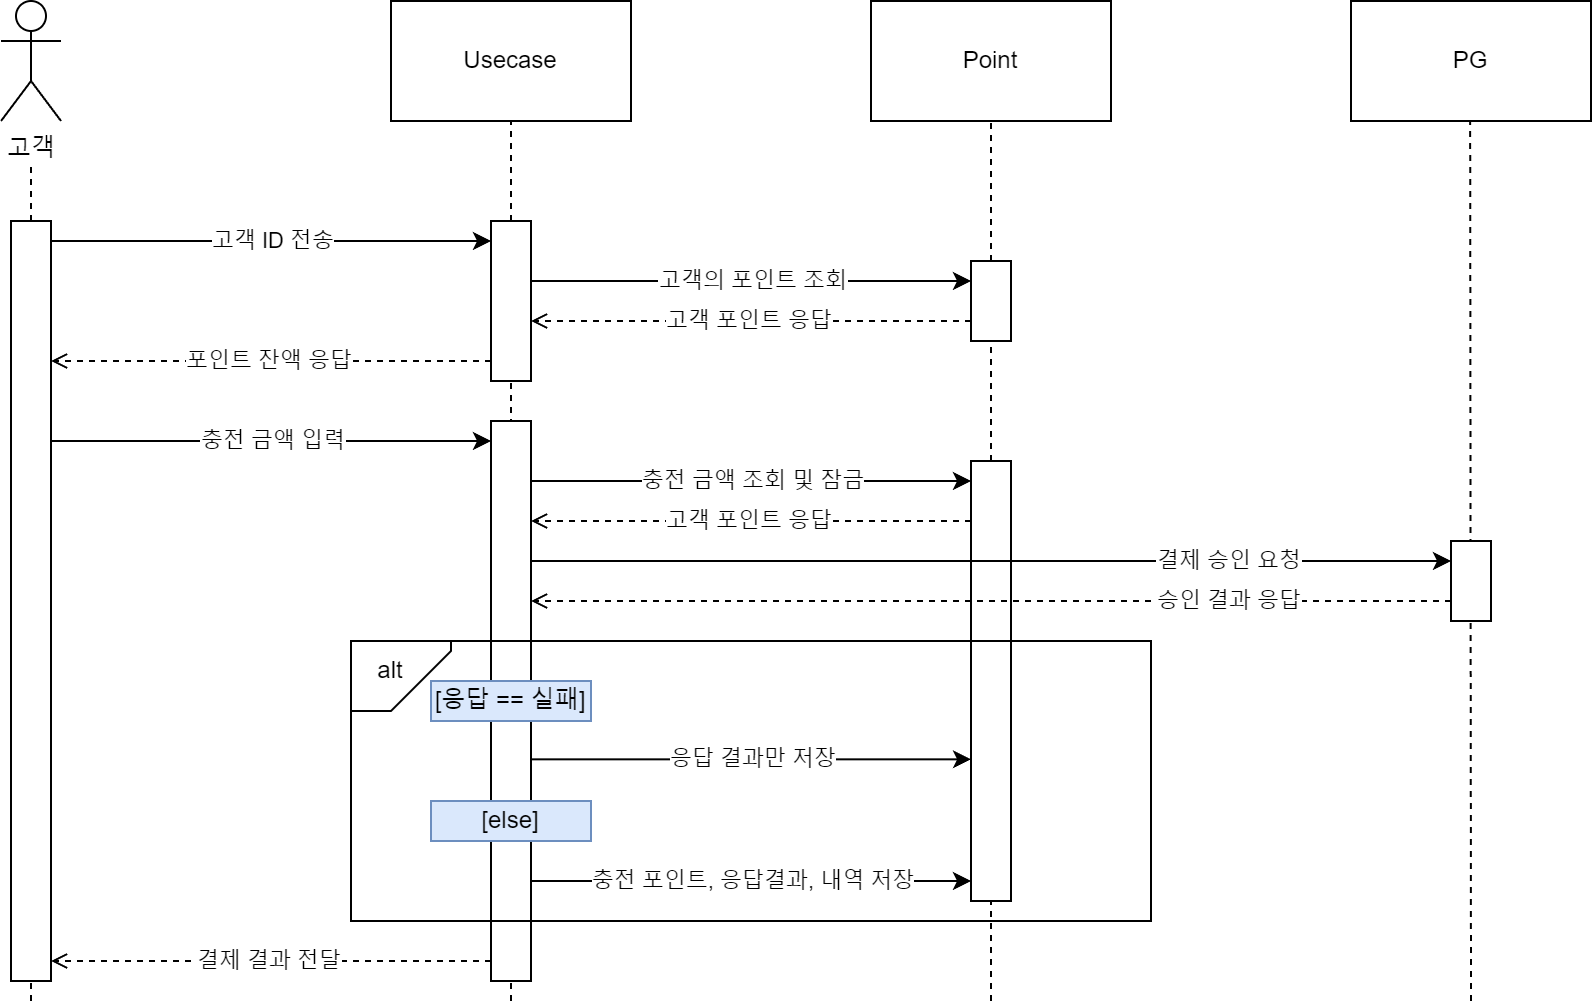

The diagram above was exported from draw.io. Its source (the exported page's mxGraphModel, read from the mxfile embedded in the PNG):
<mxGraphModel dx="1481" dy="771" grid="1" gridSize="10" guides="1" tooltips="1" connect="1" arrows="1" fold="1" page="1" pageScale="1" pageWidth="850" pageHeight="1100" math="0" shadow="0" extFonts="Permanent Marker^https://fonts.googleapis.com/css?family=Permanent+Marker">
  <root>
    <mxCell id="0" />
    <mxCell id="1" parent="0" />
    <mxCell id="2" value="" style="group" vertex="1" connectable="0" parent="1">
      <mxGeometry x="1105" y="1620" width="795" height="500" as="geometry" />
    </mxCell>
    <mxCell id="3" value="" style="endArrow=none;dashed=1;html=1;rounded=0;" edge="1" parent="2">
      <mxGeometry width="50" height="50" relative="1" as="geometry">
        <mxPoint x="255" y="500" as="sourcePoint" />
        <mxPoint x="255" y="60" as="targetPoint" />
      </mxGeometry>
    </mxCell>
    <mxCell id="4" value="" style="endArrow=none;dashed=1;html=1;rounded=0;" edge="1" parent="2" target="30">
      <mxGeometry width="50" height="50" relative="1" as="geometry">
        <mxPoint x="495" y="500" as="sourcePoint" />
        <mxPoint x="495" y="60" as="targetPoint" />
      </mxGeometry>
    </mxCell>
    <mxCell id="5" value="" style="rounded=0;whiteSpace=wrap;html=1;" vertex="1" parent="2">
      <mxGeometry x="485" y="230" width="20" height="220" as="geometry" />
    </mxCell>
    <mxCell id="6" value="" style="endArrow=none;dashed=1;html=1;rounded=0;" edge="1" parent="2">
      <mxGeometry width="50" height="50" relative="1" as="geometry">
        <mxPoint x="735" y="500" as="sourcePoint" />
        <mxPoint x="734.5799999999999" y="60" as="targetPoint" />
      </mxGeometry>
    </mxCell>
    <mxCell id="7" value="" style="rounded=0;whiteSpace=wrap;html=1;" vertex="1" parent="2">
      <mxGeometry x="725" y="270" width="20" height="40" as="geometry" />
    </mxCell>
    <mxCell id="8" value="" style="endArrow=none;dashed=1;html=1;rounded=0;" edge="1" parent="2" target="9">
      <mxGeometry width="50" height="50" relative="1" as="geometry">
        <mxPoint x="255" y="480" as="sourcePoint" />
        <mxPoint x="255" y="60" as="targetPoint" />
      </mxGeometry>
    </mxCell>
    <mxCell id="9" value="" style="rounded=0;whiteSpace=wrap;html=1;" vertex="1" parent="2">
      <mxGeometry x="245" y="210" width="20" height="280" as="geometry" />
    </mxCell>
    <mxCell id="10" value="" style="rounded=0;whiteSpace=wrap;html=1;" vertex="1" parent="2">
      <mxGeometry x="245" y="110" width="20" height="80" as="geometry" />
    </mxCell>
    <mxCell id="11" value="포인트 잔액 응답" style="endArrow=open;html=1;rounded=0;dashed=1;endFill=0;" edge="1" parent="2">
      <mxGeometry width="50" height="50" relative="1" as="geometry">
        <mxPoint x="245" y="180" as="sourcePoint" />
        <mxPoint x="25" y="180" as="targetPoint" />
        <mxPoint as="offset" />
      </mxGeometry>
    </mxCell>
    <mxCell id="12" value="" style="endArrow=none;dashed=1;html=1;rounded=0;" edge="1" parent="2">
      <mxGeometry width="50" height="50" relative="1" as="geometry">
        <mxPoint x="15" y="500" as="sourcePoint" />
        <mxPoint x="15" y="80" as="targetPoint" />
      </mxGeometry>
    </mxCell>
    <mxCell id="13" value="" style="rounded=0;whiteSpace=wrap;html=1;" vertex="1" parent="2">
      <mxGeometry x="5" y="110" width="20" height="380" as="geometry" />
    </mxCell>
    <mxCell id="14" value="고객" style="shape=umlActor;verticalLabelPosition=bottom;verticalAlign=top;html=1;outlineConnect=0;" vertex="1" parent="2">
      <mxGeometry width="30" height="60" as="geometry" />
    </mxCell>
    <mxCell id="15" value="Usecase" style="rounded=0;whiteSpace=wrap;html=1;" vertex="1" parent="2">
      <mxGeometry x="195" width="120" height="60" as="geometry" />
    </mxCell>
    <mxCell id="16" value="Point" style="rounded=0;whiteSpace=wrap;html=1;" vertex="1" parent="2">
      <mxGeometry x="435" width="120" height="60" as="geometry" />
    </mxCell>
    <mxCell id="17" value="" style="endArrow=none;dashed=1;html=1;rounded=0;" edge="1" parent="2" source="30">
      <mxGeometry width="50" height="50" relative="1" as="geometry">
        <mxPoint x="495" y="480" as="sourcePoint" />
        <mxPoint x="495" y="60" as="targetPoint" />
      </mxGeometry>
    </mxCell>
    <mxCell id="18" value="고객 ID 전송" style="endArrow=classic;html=1;rounded=0;" edge="1" parent="2">
      <mxGeometry width="50" height="50" relative="1" as="geometry">
        <mxPoint x="25" y="120" as="sourcePoint" />
        <mxPoint x="245" y="120" as="targetPoint" />
      </mxGeometry>
    </mxCell>
    <mxCell id="19" value="PG" style="rounded=0;whiteSpace=wrap;html=1;" vertex="1" parent="2">
      <mxGeometry x="675" width="120" height="60" as="geometry" />
    </mxCell>
    <mxCell id="20" value="충전 금액 입력" style="endArrow=classic;html=1;rounded=0;" edge="1" parent="2">
      <mxGeometry width="50" height="50" relative="1" as="geometry">
        <mxPoint x="25" y="220" as="sourcePoint" />
        <mxPoint x="245" y="220" as="targetPoint" />
      </mxGeometry>
    </mxCell>
    <mxCell id="21" value="충전 금액 조회 및 잠금" style="endArrow=classic;html=1;rounded=0;" edge="1" parent="2">
      <mxGeometry width="50" height="50" relative="1" as="geometry">
        <mxPoint x="265" y="240" as="sourcePoint" />
        <mxPoint x="485" y="240" as="targetPoint" />
      </mxGeometry>
    </mxCell>
    <mxCell id="22" value="고객 포인트 응답" style="endArrow=open;html=1;rounded=0;dashed=1;endFill=0;" edge="1" parent="2">
      <mxGeometry width="50" height="50" relative="1" as="geometry">
        <mxPoint x="485" y="260" as="sourcePoint" />
        <mxPoint x="265" y="260" as="targetPoint" />
      </mxGeometry>
    </mxCell>
    <mxCell id="23" value="결제 승인 요청" style="endArrow=classic;html=1;rounded=0;" edge="1" parent="2">
      <mxGeometry x="0.5217" width="50" height="50" relative="1" as="geometry">
        <mxPoint x="265" y="280" as="sourcePoint" />
        <mxPoint x="725" y="280" as="targetPoint" />
        <mxPoint as="offset" />
      </mxGeometry>
    </mxCell>
    <mxCell id="24" value="승인 결과 응답" style="endArrow=open;html=1;rounded=0;dashed=1;endFill=0;" edge="1" parent="2">
      <mxGeometry x="-0.5217" width="50" height="50" relative="1" as="geometry">
        <mxPoint x="725" y="300" as="sourcePoint" />
        <mxPoint x="265" y="300" as="targetPoint" />
        <mxPoint as="offset" />
      </mxGeometry>
    </mxCell>
    <mxCell id="25" value="[응답 == 실패]" style="whiteSpace=wrap;html=1;fillColor=#dae8fc;strokeColor=#6c8ebf;" vertex="1" parent="2">
      <mxGeometry x="215" y="340" width="80" height="20" as="geometry" />
    </mxCell>
    <mxCell id="26" value="응답 결과만 저장" style="endArrow=classic;html=1;rounded=0;" edge="1" parent="2">
      <mxGeometry width="50" height="50" relative="1" as="geometry">
        <mxPoint x="265" y="379.1700000000001" as="sourcePoint" />
        <mxPoint x="485" y="379.1700000000001" as="targetPoint" />
      </mxGeometry>
    </mxCell>
    <mxCell id="27" value="[else]" style="whiteSpace=wrap;html=1;fillColor=#dae8fc;strokeColor=#6c8ebf;" vertex="1" parent="2">
      <mxGeometry x="215" y="400" width="80" height="20" as="geometry" />
    </mxCell>
    <mxCell id="28" value="충전 포인트, 응답결과, 내역 저장" style="endArrow=classic;html=1;rounded=0;" edge="1" parent="2">
      <mxGeometry width="50" height="50" relative="1" as="geometry">
        <mxPoint x="265" y="440" as="sourcePoint" />
        <mxPoint x="485" y="440" as="targetPoint" />
      </mxGeometry>
    </mxCell>
    <mxCell id="29" value="결제 결과 전달" style="endArrow=open;html=1;rounded=0;dashed=1;endFill=0;" edge="1" parent="2">
      <mxGeometry width="50" height="50" relative="1" as="geometry">
        <mxPoint x="245" y="480" as="sourcePoint" />
        <mxPoint x="25" y="480" as="targetPoint" />
      </mxGeometry>
    </mxCell>
    <mxCell id="30" value="" style="rounded=0;whiteSpace=wrap;html=1;" vertex="1" parent="2">
      <mxGeometry x="485" y="130" width="20" height="40" as="geometry" />
    </mxCell>
    <mxCell id="31" value="고객의 포인트 조회" style="endArrow=classic;html=1;rounded=0;" edge="1" parent="2">
      <mxGeometry width="50" height="50" relative="1" as="geometry">
        <mxPoint x="265" y="140" as="sourcePoint" />
        <mxPoint x="485" y="140" as="targetPoint" />
      </mxGeometry>
    </mxCell>
    <mxCell id="32" value="고객 포인트 응답" style="endArrow=open;html=1;rounded=0;dashed=1;endFill=0;" edge="1" parent="2">
      <mxGeometry width="50" height="50" relative="1" as="geometry">
        <mxPoint x="485" y="160" as="sourcePoint" />
        <mxPoint x="265" y="160" as="targetPoint" />
      </mxGeometry>
    </mxCell>
    <mxCell id="33" value="" style="group" vertex="1" connectable="0" parent="2">
      <mxGeometry x="175" y="320" width="50" height="35" as="geometry" />
    </mxCell>
    <mxCell id="34" value="" style="shape=card;whiteSpace=wrap;html=1;rotation=-180;" vertex="1" parent="33">
      <mxGeometry width="50" height="35" as="geometry" />
    </mxCell>
    <mxCell id="35" value="alt" style="rounded=0;whiteSpace=wrap;html=1;fillColor=none;strokeColor=none;" vertex="1" parent="33">
      <mxGeometry width="40" height="30" as="geometry" />
    </mxCell>
    <mxCell id="36" value="" style="rounded=0;whiteSpace=wrap;html=1;fillColor=none;" vertex="1" parent="2">
      <mxGeometry x="175" y="320" width="400" height="140" as="geometry" />
    </mxCell>
  </root>
</mxGraphModel>